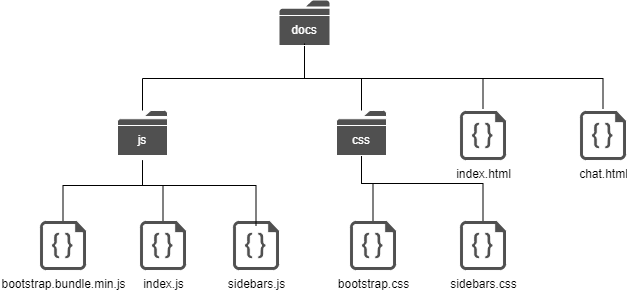

The diagram above was exported from draw.io. Its source (the exported page's mxGraphModel, read from the mxfile embedded in the PNG):
<mxGraphModel dx="1401" dy="762" grid="1" gridSize="10" guides="1" tooltips="1" connect="1" arrows="1" fold="1" page="1" pageScale="1" pageWidth="1100" pageHeight="850" background="none" math="0" shadow="0">
  <root>
    <mxCell id="0" />
    <mxCell id="1" parent="0" />
    <mxCell id="Okbz-3d8SXY45mw5H3YV-1" value="" style="sketch=0;pointerEvents=1;shadow=0;dashed=0;html=1;strokeColor=none;fillColor=#505050;labelPosition=center;verticalLabelPosition=bottom;verticalAlign=top;outlineConnect=0;align=center;shape=mxgraph.office.concepts.folder;" vertex="1" parent="1">
      <mxGeometry x="500" y="50" width="50" height="45" as="geometry" />
    </mxCell>
    <mxCell id="Okbz-3d8SXY45mw5H3YV-2" value="" style="sketch=0;pointerEvents=1;shadow=0;dashed=0;html=1;strokeColor=#FFFFFF;fillColor=#505050;labelPosition=center;verticalLabelPosition=bottom;verticalAlign=top;outlineConnect=0;align=center;shape=mxgraph.office.concepts.folder;" vertex="1" parent="1">
      <mxGeometry x="338" y="160" width="50" height="45" as="geometry" />
    </mxCell>
    <mxCell id="Okbz-3d8SXY45mw5H3YV-7" value="index.html" style="sketch=0;aspect=fixed;pointerEvents=1;shadow=0;dashed=0;html=1;strokeColor=#FFFFFF;labelPosition=center;verticalLabelPosition=bottom;verticalAlign=top;align=center;fillColor=#505050;shape=mxgraph.azure.code_file" vertex="1" parent="1">
      <mxGeometry x="680" y="160" width="47" height="50" as="geometry" />
    </mxCell>
    <mxCell id="Okbz-3d8SXY45mw5H3YV-8" value="chat.html" style="sketch=0;aspect=fixed;pointerEvents=1;shadow=0;dashed=0;html=1;strokeColor=#FFFFFF;labelPosition=center;verticalLabelPosition=bottom;verticalAlign=top;align=center;fillColor=#505050;shape=mxgraph.azure.code_file" vertex="1" parent="1">
      <mxGeometry x="800" y="160" width="47" height="50" as="geometry" />
    </mxCell>
    <mxCell id="Okbz-3d8SXY45mw5H3YV-15" value="" style="edgeStyle=elbowEdgeStyle;elbow=vertical;startArrow=none;endArrow=none;rounded=0;" edge="1" parent="1" source="Okbz-3d8SXY45mw5H3YV-1" target="Okbz-3d8SXY45mw5H3YV-2">
      <mxGeometry relative="1" as="geometry">
        <mxPoint x="530" y="100" as="sourcePoint" />
        <mxPoint x="440" y="160" as="targetPoint" />
      </mxGeometry>
    </mxCell>
    <mxCell id="Okbz-3d8SXY45mw5H3YV-21" value="" style="sketch=0;pointerEvents=1;shadow=0;dashed=0;html=1;strokeColor=#FFFFFF;fillColor=#505050;labelPosition=center;verticalLabelPosition=bottom;verticalAlign=top;outlineConnect=0;align=center;shape=mxgraph.office.concepts.folder;" vertex="1" parent="1">
      <mxGeometry x="557" y="160" width="50" height="45" as="geometry" />
    </mxCell>
    <mxCell id="Okbz-3d8SXY45mw5H3YV-22" value="" style="edgeStyle=elbowEdgeStyle;elbow=vertical;startArrow=none;endArrow=none;rounded=0;" edge="1" parent="1" target="Okbz-3d8SXY45mw5H3YV-21">
      <mxGeometry relative="1" as="geometry">
        <mxPoint x="525" y="118" as="sourcePoint" />
        <mxPoint x="645" y="183" as="targetPoint" />
        <Array as="points">
          <mxPoint x="545" y="128" />
        </Array>
      </mxGeometry>
    </mxCell>
    <mxCell id="Okbz-3d8SXY45mw5H3YV-23" value="bootstrap.css" style="sketch=0;aspect=fixed;pointerEvents=1;shadow=0;dashed=0;html=1;strokeColor=#FFFFFF;labelPosition=center;verticalLabelPosition=bottom;verticalAlign=top;align=center;fillColor=#505050;shape=mxgraph.azure.code_file" vertex="1" parent="1">
      <mxGeometry x="570" y="270" width="47" height="50" as="geometry" />
    </mxCell>
    <mxCell id="Okbz-3d8SXY45mw5H3YV-24" value="sidebars.css" style="sketch=0;aspect=fixed;pointerEvents=1;shadow=0;dashed=0;html=1;strokeColor=#FFFFFF;labelPosition=center;verticalLabelPosition=bottom;verticalAlign=top;align=center;fillColor=#505050;shape=mxgraph.azure.code_file" vertex="1" parent="1">
      <mxGeometry x="680" y="270" width="47" height="50" as="geometry" />
    </mxCell>
    <mxCell id="Okbz-3d8SXY45mw5H3YV-25" value="bootstrap.bundle.min.js" style="sketch=0;aspect=fixed;pointerEvents=1;shadow=0;dashed=0;html=1;strokeColor=#FFFFFF;labelPosition=center;verticalLabelPosition=bottom;verticalAlign=top;align=center;fillColor=#505050;shape=mxgraph.azure.code_file" vertex="1" parent="1">
      <mxGeometry x="260" y="270" width="47" height="50" as="geometry" />
    </mxCell>
    <mxCell id="Okbz-3d8SXY45mw5H3YV-26" value="sidebars.js" style="sketch=0;aspect=fixed;pointerEvents=1;shadow=0;dashed=0;html=1;strokeColor=#FFFFFF;labelPosition=center;verticalLabelPosition=bottom;verticalAlign=top;align=center;fillColor=#505050;shape=mxgraph.azure.code_file" vertex="1" parent="1">
      <mxGeometry x="453" y="270" width="47" height="50" as="geometry" />
    </mxCell>
    <mxCell id="Okbz-3d8SXY45mw5H3YV-27" value="index.js" style="sketch=0;aspect=fixed;pointerEvents=1;shadow=0;dashed=0;html=1;strokeColor=#FFFFFF;labelPosition=center;verticalLabelPosition=bottom;verticalAlign=top;align=center;fillColor=#505050;shape=mxgraph.azure.code_file" vertex="1" parent="1">
      <mxGeometry x="360" y="270" width="47" height="50" as="geometry" />
    </mxCell>
    <mxCell id="Okbz-3d8SXY45mw5H3YV-28" value="" style="edgeStyle=elbowEdgeStyle;elbow=vertical;startArrow=none;endArrow=none;rounded=0;entryX=0.5;entryY=0;entryDx=0;entryDy=0;entryPerimeter=0;" edge="1" parent="1">
      <mxGeometry relative="1" as="geometry">
        <mxPoint x="525" y="93" as="sourcePoint" />
        <mxPoint x="703.5" y="158" as="targetPoint" />
        <Array as="points">
          <mxPoint x="650" y="128" />
        </Array>
      </mxGeometry>
    </mxCell>
    <mxCell id="Okbz-3d8SXY45mw5H3YV-29" value="" style="edgeStyle=elbowEdgeStyle;elbow=vertical;startArrow=none;endArrow=none;rounded=0;entryX=0.5;entryY=0;entryDx=0;entryDy=0;entryPerimeter=0;" edge="1" parent="1" source="Okbz-3d8SXY45mw5H3YV-1">
      <mxGeometry relative="1" as="geometry">
        <mxPoint x="650" y="98" as="sourcePoint" />
        <mxPoint x="823.5" y="158" as="targetPoint" />
        <Array as="points">
          <mxPoint x="740" y="128" />
        </Array>
      </mxGeometry>
    </mxCell>
    <mxCell id="Okbz-3d8SXY45mw5H3YV-30" value="" style="edgeStyle=elbowEdgeStyle;elbow=vertical;startArrow=none;endArrow=none;rounded=0;entryX=0.5;entryY=0;entryDx=0;entryDy=0;entryPerimeter=0;" edge="1" parent="1" source="Okbz-3d8SXY45mw5H3YV-21" target="Okbz-3d8SXY45mw5H3YV-24">
      <mxGeometry relative="1" as="geometry">
        <mxPoint x="401" y="200" as="sourcePoint" />
        <mxPoint x="699.5" y="263" as="targetPoint" />
        <Array as="points">
          <mxPoint x="616" y="233" />
        </Array>
      </mxGeometry>
    </mxCell>
    <mxCell id="Okbz-3d8SXY45mw5H3YV-31" value="" style="edgeStyle=elbowEdgeStyle;elbow=vertical;startArrow=none;endArrow=none;rounded=0;entryX=0.5;entryY=0;entryDx=0;entryDy=0;entryPerimeter=0;" edge="1" parent="1" target="Okbz-3d8SXY45mw5H3YV-23">
      <mxGeometry relative="1" as="geometry">
        <mxPoint x="582" y="205" as="sourcePoint" />
        <mxPoint x="703.5" y="270" as="targetPoint" />
        <Array as="points">
          <mxPoint x="616" y="233" />
        </Array>
      </mxGeometry>
    </mxCell>
    <mxCell id="Okbz-3d8SXY45mw5H3YV-32" value="" style="edgeStyle=elbowEdgeStyle;elbow=vertical;startArrow=none;endArrow=none;rounded=0;entryX=0.5;entryY=0;entryDx=0;entryDy=0;entryPerimeter=0;" edge="1" parent="1">
      <mxGeometry relative="1" as="geometry">
        <mxPoint x="363" y="210" as="sourcePoint" />
        <mxPoint x="476.5" y="275" as="targetPoint" />
        <Array as="points">
          <mxPoint x="420" y="235" />
          <mxPoint x="384" y="238" />
        </Array>
      </mxGeometry>
    </mxCell>
    <mxCell id="Okbz-3d8SXY45mw5H3YV-33" value="" style="edgeStyle=elbowEdgeStyle;elbow=vertical;startArrow=none;endArrow=none;rounded=0;entryX=0.5;entryY=0;entryDx=0;entryDy=0;entryPerimeter=0;" edge="1" parent="1" target="Okbz-3d8SXY45mw5H3YV-27">
      <mxGeometry relative="1" as="geometry">
        <mxPoint x="363" y="210" as="sourcePoint" />
        <mxPoint x="476.5" y="275" as="targetPoint" />
        <Array as="points">
          <mxPoint x="420" y="235" />
          <mxPoint x="384" y="238" />
        </Array>
      </mxGeometry>
    </mxCell>
    <mxCell id="Okbz-3d8SXY45mw5H3YV-34" value="" style="edgeStyle=elbowEdgeStyle;elbow=vertical;startArrow=none;endArrow=none;rounded=0;entryX=0.5;entryY=0;entryDx=0;entryDy=0;entryPerimeter=0;" edge="1" parent="1" target="Okbz-3d8SXY45mw5H3YV-25">
      <mxGeometry relative="1" as="geometry">
        <mxPoint x="363" y="210" as="sourcePoint" />
        <mxPoint x="476.5" y="275" as="targetPoint" />
        <Array as="points">
          <mxPoint x="420" y="235" />
          <mxPoint x="384" y="238" />
        </Array>
      </mxGeometry>
    </mxCell>
    <mxCell id="Okbz-3d8SXY45mw5H3YV-36" value="&lt;font color=&quot;#ffffff&quot;&gt;js&lt;/font&gt;" style="text;html=1;strokeColor=#FFFFFF;fillColor=none;align=center;verticalAlign=middle;whiteSpace=wrap;rounded=0;" vertex="1" parent="1">
      <mxGeometry x="333" y="175" width="60" height="30" as="geometry" />
    </mxCell>
    <mxCell id="Okbz-3d8SXY45mw5H3YV-38" value="&lt;font color=&quot;#ffffff&quot;&gt;docs&lt;/font&gt;" style="text;html=1;strokeColor=#FFFFFF;fillColor=none;align=center;verticalAlign=middle;whiteSpace=wrap;rounded=0;" vertex="1" parent="1">
      <mxGeometry x="495" y="65" width="60" height="30" as="geometry" />
    </mxCell>
    <mxCell id="Okbz-3d8SXY45mw5H3YV-39" value="&lt;font color=&quot;#ffffff&quot;&gt;css&lt;/font&gt;" style="text;html=1;strokeColor=#FFFFFF;fillColor=none;align=center;verticalAlign=middle;whiteSpace=wrap;rounded=0;" vertex="1" parent="1">
      <mxGeometry x="552" y="175" width="60" height="30" as="geometry" />
    </mxCell>
  </root>
</mxGraphModel>